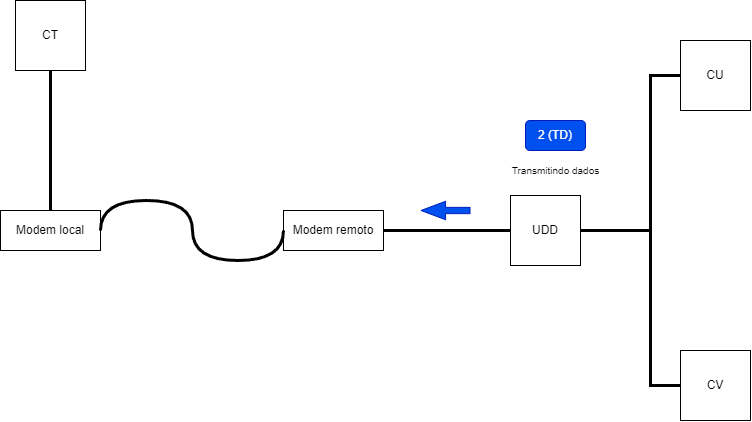

The diagram above was exported from draw.io. Its source (the exported page's mxGraphModel, read from the mxfile embedded in the PNG):
<mxGraphModel dx="1131" dy="1069" grid="1" gridSize="10" guides="1" tooltips="1" connect="1" arrows="1" fold="1" page="1" pageScale="1" pageWidth="827" pageHeight="1169" math="0" shadow="0">
  <root>
    <mxCell id="0" />
    <mxCell id="1" parent="0" />
    <mxCell id="N0B7f1GQi4oO9jO1ZdyZ-1" value="CT" style="whiteSpace=wrap;html=1;aspect=fixed;" vertex="1" parent="1">
      <mxGeometry x="45" y="130" width="70" height="70" as="geometry" />
    </mxCell>
    <mxCell id="N0B7f1GQi4oO9jO1ZdyZ-4" value="UDD" style="whiteSpace=wrap;html=1;aspect=fixed;" vertex="1" parent="1">
      <mxGeometry x="540" y="325" width="70" height="70" as="geometry" />
    </mxCell>
    <mxCell id="N0B7f1GQi4oO9jO1ZdyZ-5" value="CU" style="whiteSpace=wrap;html=1;aspect=fixed;" vertex="1" parent="1">
      <mxGeometry x="710" y="170" width="70" height="70" as="geometry" />
    </mxCell>
    <mxCell id="N0B7f1GQi4oO9jO1ZdyZ-6" value="CV" style="whiteSpace=wrap;html=1;aspect=fixed;" vertex="1" parent="1">
      <mxGeometry x="710" y="480" width="70" height="70" as="geometry" />
    </mxCell>
    <mxCell id="N0B7f1GQi4oO9jO1ZdyZ-7" value="" style="endArrow=none;html=1;rounded=0;exitX=0.5;exitY=1;exitDx=0;exitDy=0;entryX=0.5;entryY=0;entryDx=0;entryDy=0;strokeWidth=3;" edge="1" parent="1" source="N0B7f1GQi4oO9jO1ZdyZ-1" target="N0B7f1GQi4oO9jO1ZdyZ-12">
      <mxGeometry width="50" height="50" relative="1" as="geometry">
        <mxPoint x="380" y="410" as="sourcePoint" />
        <mxPoint x="170" y="355" as="targetPoint" />
      </mxGeometry>
    </mxCell>
    <mxCell id="N0B7f1GQi4oO9jO1ZdyZ-9" value="" style="endArrow=none;html=1;rounded=0;exitX=0;exitY=0.5;exitDx=0;exitDy=0;entryX=1;entryY=0.5;entryDx=0;entryDy=0;strokeWidth=3;" edge="1" parent="1" source="N0B7f1GQi4oO9jO1ZdyZ-4" target="N0B7f1GQi4oO9jO1ZdyZ-13">
      <mxGeometry width="50" height="50" relative="1" as="geometry">
        <mxPoint x="384" y="370" as="sourcePoint" />
        <mxPoint x="410" y="355" as="targetPoint" />
      </mxGeometry>
    </mxCell>
    <mxCell id="N0B7f1GQi4oO9jO1ZdyZ-10" value="" style="endArrow=none;html=1;rounded=0;exitX=0;exitY=0.5;exitDx=0;exitDy=0;entryX=1;entryY=0.5;entryDx=0;entryDy=0;strokeWidth=3;" edge="1" parent="1" source="N0B7f1GQi4oO9jO1ZdyZ-5" target="N0B7f1GQi4oO9jO1ZdyZ-4">
      <mxGeometry width="50" height="50" relative="1" as="geometry">
        <mxPoint x="550" y="370" as="sourcePoint" />
        <mxPoint x="464" y="370" as="targetPoint" />
        <Array as="points">
          <mxPoint x="680" y="205" />
          <mxPoint x="680" y="360" />
        </Array>
      </mxGeometry>
    </mxCell>
    <mxCell id="N0B7f1GQi4oO9jO1ZdyZ-11" value="" style="endArrow=none;html=1;rounded=0;exitX=0;exitY=0.5;exitDx=0;exitDy=0;entryX=1;entryY=0.5;entryDx=0;entryDy=0;strokeWidth=3;" edge="1" parent="1" source="N0B7f1GQi4oO9jO1ZdyZ-6" target="N0B7f1GQi4oO9jO1ZdyZ-4">
      <mxGeometry width="50" height="50" relative="1" as="geometry">
        <mxPoint x="560" y="380" as="sourcePoint" />
        <mxPoint x="474" y="380" as="targetPoint" />
        <Array as="points">
          <mxPoint x="680" y="515" />
          <mxPoint x="680" y="360" />
        </Array>
      </mxGeometry>
    </mxCell>
    <mxCell id="N0B7f1GQi4oO9jO1ZdyZ-12" value="Modem local&lt;br&gt;" style="rounded=0;whiteSpace=wrap;html=1;" vertex="1" parent="1">
      <mxGeometry x="30" y="340" width="100" height="40" as="geometry" />
    </mxCell>
    <mxCell id="N0B7f1GQi4oO9jO1ZdyZ-13" value="Modem remoto&lt;br&gt;" style="rounded=0;whiteSpace=wrap;html=1;" vertex="1" parent="1">
      <mxGeometry x="313" y="340" width="100" height="40" as="geometry" />
    </mxCell>
    <mxCell id="N0B7f1GQi4oO9jO1ZdyZ-15" value="" style="shape=flexArrow;endArrow=classic;html=1;rounded=0;width=6.290322580645161;endSize=7.8596774193548375;endWidth=11.082206035379812;fillColor=#0050ef;strokeColor=#001DBC;" edge="1" parent="1">
      <mxGeometry width="50" height="50" relative="1" as="geometry">
        <mxPoint x="500" y="340" as="sourcePoint" />
        <mxPoint x="450" y="340" as="targetPoint" />
      </mxGeometry>
    </mxCell>
    <mxCell id="N0B7f1GQi4oO9jO1ZdyZ-16" value="2 (TD)" style="rounded=1;whiteSpace=wrap;html=1;fillColor=#0050ef;fontColor=#ffffff;strokeColor=#001DBC;" vertex="1" parent="1">
      <mxGeometry x="555" y="250" width="60" height="30" as="geometry" />
    </mxCell>
    <mxCell id="N0B7f1GQi4oO9jO1ZdyZ-17" value="&lt;font style=&quot;font-size: 10px;&quot;&gt;Transmitindo dados&lt;br&gt;&lt;/font&gt;" style="text;html=1;align=center;verticalAlign=middle;resizable=0;points=[];autosize=1;strokeColor=none;fillColor=none;" vertex="1" parent="1">
      <mxGeometry x="530" y="285" width="110" height="30" as="geometry" />
    </mxCell>
    <mxCell id="N0B7f1GQi4oO9jO1ZdyZ-22" value="" style="endArrow=none;html=1;rounded=0;exitX=0;exitY=0.5;exitDx=0;exitDy=0;entryX=1;entryY=0.5;entryDx=0;entryDy=0;strokeWidth=3;edgeStyle=orthogonalEdgeStyle;curved=1;" edge="1" parent="1" source="N0B7f1GQi4oO9jO1ZdyZ-13" target="N0B7f1GQi4oO9jO1ZdyZ-12">
      <mxGeometry width="50" height="50" relative="1" as="geometry">
        <mxPoint x="90" y="210" as="sourcePoint" />
        <mxPoint x="90" y="350" as="targetPoint" />
        <Array as="points">
          <mxPoint x="313" y="390" />
          <mxPoint x="222" y="390" />
          <mxPoint x="222" y="330" />
          <mxPoint x="130" y="330" />
        </Array>
      </mxGeometry>
    </mxCell>
  </root>
</mxGraphModel>